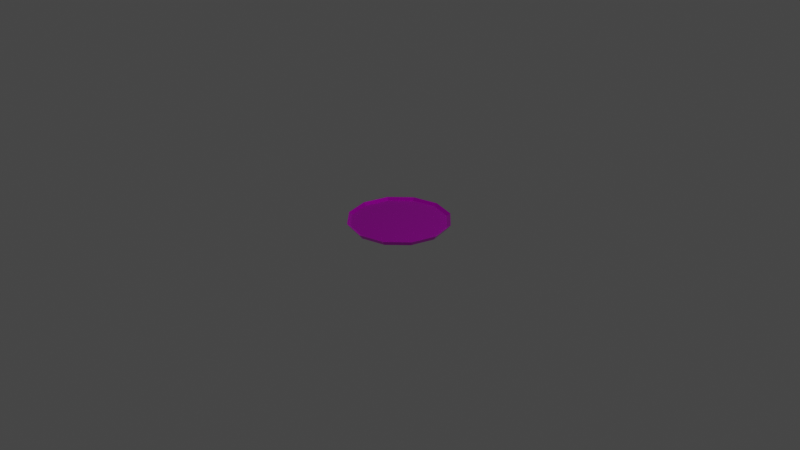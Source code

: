 # Source: FoodPlate.blend  (saved by Blender 2.92.15; exported with 4.5.12 LTS)
import bpy
from mathutils import Matrix  # noqa: F401  (used for matrix-valued properties, if any)

bpy.ops.wm.read_factory_settings(use_empty=True)
scene = bpy.context.scene
scene.name = 'Scene'

# ---- collections
col_collection = bpy.data.collections.new('Collection'); scene.collection.children.link(col_collection)

# ---- images (referenced by path relative to the original .blend; pixels are not part of the script)
import os
ASSET_DIR = os.environ.get("B2B_ASSET_DIR", "")  # directory of the original .blend (textures are referenced by path, not embedded)
HERE = os.path.dirname(os.path.abspath(__file__))  # packed textures are extracted next to this script under _unpacked/

def load_image(name, relpath, width, height, colorspace="sRGB"):
    """Load a texture the original file referenced (path relative to the .blend, or extracted next to this script)."""
    p = next((c for c in (os.path.join(HERE, relpath), os.path.join(ASSET_DIR, relpath)) if relpath and os.path.exists(c)), "")
    if p:
        img = bpy.data.images.load(p, check_existing=True)
        img.name = name
    else:  # same state as the original file: an image datablock whose file is absent (Cycles renders it pink)
        img = bpy.data.images.new(name, width, height)
        img.source = "FILE"
        img.filepath = "//" + (relpath or name)
    img.colorspace_settings.name = colorspace
    return img
img_plate = load_image('Plate', 'Plate.png', 1024, 1024, 'sRGB')

# ---- materials (node trees are filled in below, after node groups)
mat_plate = bpy.data.materials.new('Plate')
mat_plate.alpha_threshold = 0.0
mat_plate.use_transparent_shadow = False
mat_plate.line_color = (0.0, 0.0, 0.0, 1.0)

# ---- material node trees
mat_plate.use_nodes = True; mat_plate.node_tree.nodes.clear()
_N = mat_plate.node_tree.nodes; _L = mat_plate.node_tree.links
n0 = _N.new('ShaderNodeOutputMaterial'); n0.name = 'Material Output'; n0.location = (300, 300)
n1 = _N.new('ShaderNodeBsdfPrincipled'); n1.name = 'Principled BSDF'; n1.location = (10, 300)
n1.distribution = 'GGX'
n1.subsurface_method = 'BURLEY'
n1.inputs[1].default_value = 0.8333
n1.inputs[2].default_value = 0.2061
n1.inputs[3].default_value = 1.45
n1.inputs[13].default_value = 0.6939
n1.inputs[27].default_value = (0.0, 0.0, 0.0, 1.0)
n1.inputs[28].default_value = 1.0
n2 = _N.new('ShaderNodeTexImage'); n2.name = 'Image Texture'; n2.location = (-280, 280)
n2.image = img_plate
_L.new(n1.outputs[0], n0.inputs[0])
_L.new(n2.outputs[0], n1.inputs[0])
n0.is_active_output = True

# ---- world
world_world = bpy.data.worlds.new('World'); scene.world = world_world
world_world.use_nodes = True; world_world.node_tree.nodes.clear()
_N = world_world.node_tree.nodes; _L = world_world.node_tree.links
n0 = _N.new('ShaderNodeOutputWorld'); n0.name = 'World Output'; n0.location = (300, 300)
n1 = _N.new('ShaderNodeBackground'); n1.name = 'Background'; n1.location = (10, 300)
n1.inputs[0].default_value = (0.05088, 0.05088, 0.05088, 1.0)
_L.new(n1.outputs[0], n0.inputs[0])
n0.is_active_output = True
world_world.color = (0.05088, 0.05088, 0.05088)
world_world.use_sun_shadow = False
world_world.sun_shadow_jitter_overblur = 0.0

# ---- cameras
cam_camera = bpy.data.cameras.new('Camera')
cam_camera.clip_end = 100.0
cam_camera.ortho_scale = 7.314

# ---- lights
light_light = bpy.data.lights.new('Light', 'POINT')
light_light.transmission_factor = 0.0
light_light.energy = 1000.0
light_light.shadow_soft_size = 0.1
light_light.shadow_maximum_resolution = 0.006
light_light.use_absolute_resolution = True

# ---- meshes
me_cube = bpy.data.meshes.new('Cube')
me_cube.from_pydata([(0.0, 0.5, -0.05), (0.0, 0.5, -0.02371), (0.25, 0.433, -0.05), (0.25, 0.433, -0.02371), (0.433, 0.25, -0.05), (0.433, 0.25, -0.02371), (0.5, -2.186e-08, -0.05), (0.5, -2.186e-08, -0.02371), (0.433, -0.25, -0.05), (0.433, -0.25, -0.02371), (0.25, -0.433, -0.05), (0.25, -0.433, -0.02371), (7.55e-08, -0.5, -0.05), (7.55e-08, -0.5, -0.02371), (-0.25, -0.433, -0.05), (-0.25, -0.433, -0.02371), (-0.433, -0.25, -0.05), (-0.433, -0.25, -0.02371), (-0.5, -2.325e-07, -0.05), (-0.5, -2.325e-07, -0.02371), (-0.433, 0.25, -0.05), (-0.433, 0.25, -0.02371), (-0.25, 0.433, -0.05), (-0.25, 0.433, -0.02371), (3.778e-10, 0.538, 0.0), (0.269, 0.4659, 0.0), (0.4659, 0.269, 0.0), (0.538, -1.823e-08, 0.0), (0.4659, -0.269, 0.0), (0.269, -0.4659, 0.0), (8.162e-08, -0.538, 0.0), (-0.269, -0.4659, 0.0), (-0.4659, -0.269, 0.0), (-0.538, -2.448e-07, 0.0), (-0.4659, 0.269, 0.0), (-0.269, 0.4659, 0.0)], [], [(24, 1, 3, 25), (25, 3, 5, 26), (26, 5, 7, 27), (27, 7, 9, 28), (28, 9, 11, 29), (29, 11, 13, 30), (30, 13, 15, 31), (31, 15, 17, 32), (32, 17, 19, 33), (33, 19, 21, 34), (3, 1, 23, 21, 19, 17, 15, 13, 11, 9, 7, 5), (34, 21, 23, 35), (35, 23, 1, 24), (0, 2, 4, 6, 8, 10, 12, 14, 16, 18, 20, 22), (22, 35, 24, 0), (20, 34, 35, 22), (18, 33, 34, 20), (16, 32, 33, 18), (14, 31, 32, 16), (12, 30, 31, 14), (10, 29, 30, 12), (8, 28, 29, 10), (6, 27, 28, 8), (4, 26, 27, 6), (2, 25, 26, 4), (0, 24, 25, 2)])
_uv = me_cube.uv_layers.new(name='UVMap')
_uv.uv.foreach_set('vector', [1.0, 0.75, 1.0, 1.0, 0.9167, 1.0, 0.9167, 0.75, 0.9167, 0.75, 0.9167, 1.0, 0.8333, 1.0, 0.8333, 0.75, 0.8333, 0.75, 0.8333, 1.0, 0.75, 1.0, 0.75, 0.75, 0.75, 0.75, 0.75, 1.0, 0.6667, 1.0, 0.6667, 0.75, 0.6667, 0.75, 0.6667, 1.0, 0.5833, 1.0, 0.5833, 0.75, 0.5833, 0.75, 0.5833, 1.0, 0.5, 1.0, 0.5, 0.75, 0.5, 0.75, 0.5, 1.0, 0.4167, 1.0, 0.4167, 0.75, 0.4167, 0.75, 0.4167, 1.0, 0.3333, 1.0, 0.3333, 0.75, 0.3333, 0.75, 0.3333, 1.0, 0.25, 1.0, 0.25, 0.75, 0.25, 0.75, 0.25, 1.0, 0.1667, 1.0, 0.1667, 0.75, 0.37, 0.4578, 0.25, 0.49, 0.13, 0.4578, 0.04215, 0.37, 0.01, 0.25, 0.04215, 0.13, 0.13, 0.04215, 0.25, 0.01, 0.37, 0.04215, 0.4578, 0.13, 0.49, 0.25, 0.4578, 0.37, 0.1667, 0.75, 0.1667, 1.0, 0.08333, 1.0, 0.08333, 0.75, 0.08333, 0.75, 0.08333, 1.0, 7.451e-08, 1.0, 7.451e-08, 0.75, 0.75, 0.49, 0.87, 0.4578, 0.9578, 0.37, 0.99, 0.25, 0.9578, 0.13, 0.87, 0.04215, 0.75, 0.01, 0.63, 0.04215, 0.5422, 0.13, 0.51, 0.25, 0.5422, 0.37, 0.63, 0.4578, 0.08333, 0.5, 0.08333, 0.75, 7.451e-08, 0.75, 7.451e-08, 0.5, 0.1667, 0.5, 0.1667, 0.75, 0.08333, 0.75, 0.08333, 0.5, 0.25, 0.5, 0.25, 0.75, 0.1667, 0.75, 0.1667, 0.5, 0.3333, 0.5, 0.3333, 0.75, 0.25, 0.75, 0.25, 0.5, 0.4167, 0.5, 0.4167, 0.75, 0.3333, 0.75, 0.3333, 0.5, 0.5, 0.5, 0.5, 0.75, 0.4167, 0.75, 0.4167, 0.5, 0.5833, 0.5, 0.5833, 0.75, 0.5, 0.75, 0.5, 0.5, 0.6667, 0.5, 0.6667, 0.75, 0.5833, 0.75, 0.5833, 0.5, 0.75, 0.5, 0.75, 0.75, 0.6667, 0.75, 0.6667, 0.5, 0.8333, 0.5, 0.8333, 0.75, 0.75, 0.75, 0.75, 0.5, 0.9167, 0.5, 0.9167, 0.75, 0.8333, 0.75, 0.8333, 0.5, 1.0, 0.5, 1.0, 0.75, 0.9167, 0.75, 0.9167, 0.5])
me_cube.materials.append(mat_plate)
me_cube.use_remesh_preserve_volume = False
me_cube.use_remesh_preserve_attributes = False
me_cube.use_mirror_vertex_groups = False
me_cube.update()

# ---- objects
ob_plate = bpy.data.objects.new('Plate', me_cube)
ob_light = bpy.data.objects.new('Light', light_light)
ob_camera = bpy.data.objects.new('Camera', cam_camera)

# ---- transforms, parenting, visibility, modifiers, constraints
ob_plate.location = (0.0, 0.0, 0.0)
ob_plate.lock_rotations_4d = False
ob_plate.empty_display_type = 'ARROWS'
ob_plate.lineart.crease_threshold = 0.0
ob_light.location = (4.076, 1.005, 5.904)
ob_light.rotation_euler = (0.6503, 0.05522, 1.866)
ob_light.lock_rotations_4d = False
ob_light.empty_display_type = 'ARROWS'
ob_light.color = (0.0, 0.0, 0.0, 0.0)
ob_light.lineart.crease_threshold = 0.0
ob_camera.location = (7.359, -6.926, 4.958)
ob_camera.rotation_euler = (1.109, 0.0, 0.8149)
ob_camera.lock_rotations_4d = False
ob_camera.empty_display_type = 'ARROWS'
ob_camera.color = (0.0, 0.0, 0.0, 0.0)
ob_camera.display_type = 'WIRE'
ob_camera.lineart.crease_threshold = 0.0

# ---- collection membership
col_collection.objects.link(ob_plate)
col_collection.objects.link(ob_light)
col_collection.objects.link(ob_camera)

# ---- scene / render settings (as saved in the file)
scene.camera = ob_camera
scene.frame_start = 1; scene.frame_end = 250; scene.frame_set(1)
scene.render.engine = 'BLENDER_EEVEE_NEXT'
scene.cycles.use_denoising = False
scene.cycles.samples = 128
scene.cycles.sampling_pattern = 'TABULATED_SOBOL'
scene.cycles.use_adaptive_sampling = False
scene.cycles.use_light_tree = False
scene.view_settings.view_transform = 'Filmic'
bpy.context.view_layer.update()
